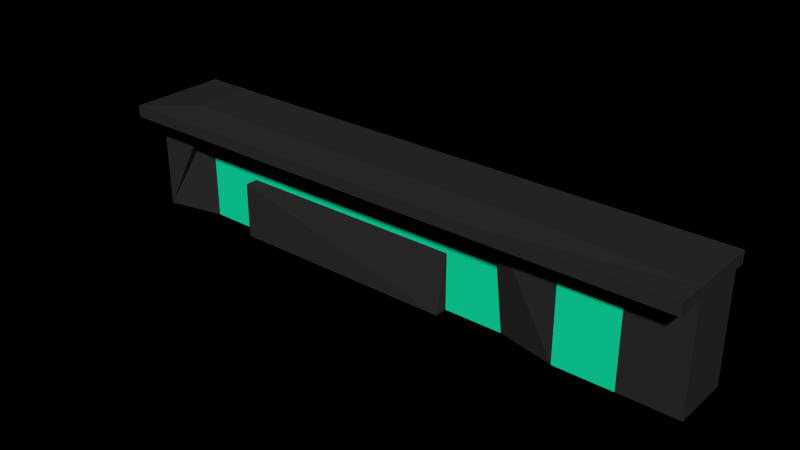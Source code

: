# Source: lada.blend  (saved by Blender 2.72.0; exported with 4.5.12 LTS)
import bpy
from mathutils import Matrix  # noqa: F401  (used for matrix-valued properties, if any)

bpy.ops.wm.read_factory_settings(use_empty=True)
scene = bpy.context.scene
scene.name = 'Scene'

# ---- collections
col_collection_5 = bpy.data.collections.new('Collection 5'); scene.collection.children.link(col_collection_5)

# ---- materials (node trees are filled in below, after node groups)
mat_metal = bpy.data.materials.new('Metal')
mat_metal.alpha_threshold = 0.0
mat_metal.diffuse_color = (0.02732, 0.02732, 0.02732, 1.0)
mat_metal.roughness = 0.5
mat_greenie = bpy.data.materials.new('greenie')
mat_greenie.alpha_threshold = 0.0
mat_greenie.diffuse_color = (0.005182, 0.7991, 0.4072, 1.0)
mat_greenie.roughness = 0.5

# ---- material node trees
mat_metal.use_nodes = True; mat_metal.node_tree.nodes.clear()
_N = mat_metal.node_tree.nodes; _L = mat_metal.node_tree.links
n0 = _N.new('ShaderNodeOutputMaterial'); n0.name = 'Material Output'; n0.location = (300, 300)
n1 = _N.new('ShaderNodeBsdfDiffuse'); n1.name = 'Diffuse BSDF'; n1.location = (10, 300)
n1.inputs[0].default_value = (0.02732, 0.02732, 0.02732, 1.0)
_L.new(n1.outputs[0], n0.inputs[0])
n0.is_active_output = True
mat_greenie.use_nodes = True; mat_greenie.node_tree.nodes.clear()
_N = mat_greenie.node_tree.nodes; _L = mat_greenie.node_tree.links
n0 = _N.new('ShaderNodeOutputMaterial'); n0.name = 'Material Output'; n0.location = (300, 300)
n1 = _N.new('ShaderNodeBsdfDiffuse'); n1.name = 'Diffuse BSDF'; n1.location = (10, 300)
n1.inputs[0].default_value = (0.005038, 0.8, 0.4095, 1.0)
_L.new(n1.outputs[0], n0.inputs[0])
n0.is_active_output = True

# ---- world
world_world = bpy.data.worlds.new('World'); scene.world = world_world
world_world.color = (0.0, -0.0, 0.0)
world_world.use_sun_shadow = False
world_world.sun_shadow_jitter_overblur = 0.0
world_world.cycles.sampling_method = 'MANUAL'
world_world.cycles.sample_map_resolution = 256

# ---- meshes
me_cube_001 = bpy.data.meshes.new('Cube.001')
me_cube_001.from_pydata([(-5.0, -0.5, 0.0), (-4.0, 0.5, 0.0), (2.0, 0.5, 0.0), (3.0, -0.4981, 0.0), (-4.0, -0.5, 1.8), (-4.0, 0.5, 1.8), (2.0, 0.5, 1.8), (2.0, -0.5, 1.8), (-4.0, -0.5, 2.1), (-4.0, 0.5, 2.1), (2.0, 0.5, 2.1), (2.0, -0.5, 2.1), (-4.0, -1.0, 1.8), (2.0, -1.0, 1.8), (-4.0, -1.0, 2.0), (2.0, -1.0, 2.0), (-4.0, 0.7, 1.8), (2.0, 0.7, 1.8), (-4.0, 0.7, 2.0), (2.0, 0.7, 2.0), (-5.0, 0.5, 0.0), (-5.0, -0.5, 1.8), (-5.0, 0.5, 1.8), (-5.0, -0.5, 1.998), (-5.0, 0.5, 1.998), (-5.0, -1.0, 1.8), (-5.0, -1.0, 2.0), (-5.0, 0.7, 1.8), (-5.0, 0.7, 2.0), (5.0, 0.5, 0.0), (5.0, -0.5, 0.0), (5.0, 0.5, 1.8), (5.0, -0.5, 1.8), (5.0, 0.5, 1.998), (5.0, -0.5, 1.998), (5.0, -1.0, 1.8), (5.0, -1.0, 2.0), (5.0, 0.7, 1.8), (5.0, 0.7, 2.0), (-3.003, -0.5, 0.0), (0.9927, -0.5, 0.0), (-3.003, -0.5, 0.96), (-4.0, -0.2761, 0.0), (2.0, -0.2761, 0.0), (-4.0, -0.2761, 1.8), (2.0, -0.2761, 1.8), (-3.003, -0.2761, 0.0), (0.9927, -0.2761, 0.0), (-3.003, -0.2761, 0.96), (0.9927, -0.2761, 0.96), (3.002, -0.4981, 1.786), (4.002, -0.4981, 0.0), (4.002, -0.4981, 1.786)], [], [(45, 44, 48), (6, 2, 1), (15, 36, 34), (44, 42, 46), (7, 45, 43), (19, 38, 37), (10, 9, 8), (10, 33, 38), (16, 27, 28), (45, 49, 47), (13, 15, 14), (18, 28, 24), (8, 14, 15), (16, 18, 19), (40, 47, 49), (9, 10, 19), (41, 48, 46), (24, 28, 27), (21, 23, 24), (23, 21, 25), (8, 23, 26), (14, 26, 25), (9, 24, 23), (1, 20, 22), (32, 30, 29), (34, 36, 35), (31, 33, 34), (33, 31, 37), (41, 39, 40), (13, 35, 36), (11, 34, 33), (6, 31, 29), (0, 42, 44), (32, 52, 51), (21, 22, 0), (49, 45, 48), (5, 6, 1), (11, 15, 34), (48, 44, 46), (3, 7, 43), (17, 19, 37), (11, 10, 8), (19, 10, 38), (18, 16, 28), (43, 45, 47), (12, 13, 14), (9, 18, 24), (11, 8, 15), (17, 16, 19), (18, 9, 19), (39, 41, 46), (22, 24, 27), (22, 21, 24), (26, 23, 25), (14, 8, 26), (12, 14, 25), (8, 9, 23), (5, 1, 22), (31, 32, 29), (32, 34, 35), (32, 31, 34), (38, 33, 37), (15, 13, 36), (10, 11, 33), (2, 6, 29), (4, 0, 44), (4, 21, 0), (30, 32, 51), (22, 20, 0), (40, 49, 48), (41, 40, 48), (3, 51, 52), (50, 3, 52), (50, 7, 3)])
me_cube_001.polygons.foreach_set('material_index', [1, 0, 0, 1, 0, 0, 0, 0, 0, 1, 0, 0, 0, 0, 0, 0, 0, 0, 0, 0, 0, 0, 0, 0, 0, 0, 0, 0, 0, 0, 0, 0, 0, 0, 0, 1, 0, 0, 1, 0, 0, 0, 0, 0, 1, 0, 0, 0, 0, 0, 0, 0, 0, 0, 0, 0, 0, 0, 0, 0, 0, 0, 0, 0, 0, 0, 0, 0, 0, 0, 0, 1, 1, 0])
me_cube_001.materials.append(mat_metal)
me_cube_001.materials.append(mat_greenie)
me_cube_001.use_remesh_preserve_volume = False
me_cube_001.use_remesh_preserve_attributes = False
me_cube_001.use_mirror_vertex_groups = False
me_cube_001.update()

# ---- objects
ob_cube = bpy.data.objects.new('Cube', me_cube_001)

# ---- transforms, parenting, visibility, modifiers, constraints
ob_cube.location = (0.0, 0.0, 0.0)
ob_cube.lineart.crease_threshold = 0.0

# ---- collection membership
col_collection_5.objects.link(ob_cube)

# ---- scene / render settings (as saved in the file)
scene.frame_start = 1; scene.frame_end = 250; scene.frame_set(1)
scene.render.engine = 'CYCLES'
scene.render.image_settings.color_mode = 'RGB'
scene.render.image_settings.compression = 90
scene.render.resolution_percentage = 25
scene.render.pixel_aspect_x = 100.0
scene.render.pixel_aspect_y = 100.0
scene.render.dither_intensity = 0.0
scene.render.bake_margin = 2
scene.render.bake_bias = 0.0
scene.cycles.use_denoising = False
scene.cycles.samples = 500
scene.cycles.sampling_pattern = 'TABULATED_SOBOL'
scene.cycles.light_sampling_threshold = 0.0
scene.cycles.use_adaptive_sampling = False
scene.cycles.use_light_tree = False
scene.cycles.blur_glossy = 0.0
scene.cycles.pixel_filter_type = 'GAUSSIAN'
scene.cycles.sample_clamp_indirect = 0.0
scene.view_settings.view_transform = 'Standard'
bpy.context.view_layer.update()

# ---- added for rendering (the .blend has no active camera and no usable light): camera, sun
cam_auto = bpy.data.cameras.new('AutoCamera')
cam_auto.lens = 50.0
cam_auto.sensor_width = 36.0
cam_auto.clip_end = 1000.0
ob_auto_camera = bpy.data.objects.new('AutoCamera', cam_auto)
scene.collection.objects.link(ob_auto_camera)
ob_auto_camera.location = (9.58401, -11.6508, 8.7172)
ob_auto_camera.rotation_euler = (1.09748, -7.21219e-08, 0.694738)
scene.camera = ob_auto_camera
light_auto_sun = bpy.data.lights.new('AutoSun', 'SUN')
light_auto_sun.energy = 3.0
light_auto_sun.angle = 0.0523599
ob_auto_sun = bpy.data.objects.new('AutoSun', light_auto_sun)
scene.collection.objects.link(ob_auto_sun)
ob_auto_sun.rotation_euler = (0.872665, 0.174533, 0.523599)
bpy.context.view_layer.update()
